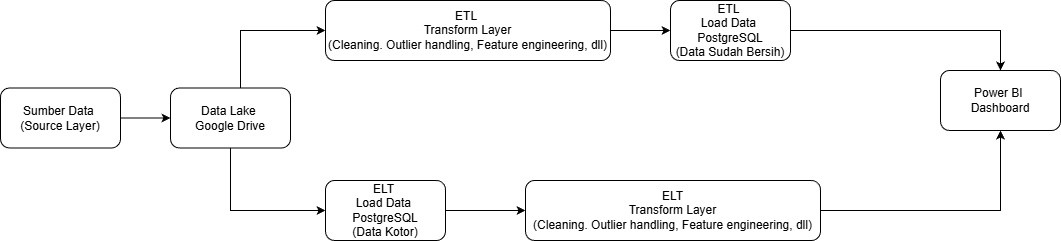

The diagram above was exported from draw.io. Its source (the exported page's mxGraphModel, read from the mxfile embedded in the PNG):
<mxGraphModel dx="1426" dy="811" grid="1" gridSize="10" guides="1" tooltips="1" connect="1" arrows="1" fold="1" page="1" pageScale="1" pageWidth="850" pageHeight="1100" math="0" shadow="0">
  <root>
    <mxCell id="0" />
    <mxCell id="1" parent="0" />
    <mxCell id="_CyNeboJgxpQ0_ta-r9_-2" edge="1" parent="1" source="ydKoTrVUofTa5zaSu4vz-2" style="edgeStyle=orthogonalEdgeStyle;rounded=0;orthogonalLoop=1;jettySize=auto;html=1;" target="_CyNeboJgxpQ0_ta-r9_-1" value="">
      <mxGeometry relative="1" as="geometry" />
    </mxCell>
    <mxCell id="ydKoTrVUofTa5zaSu4vz-2" parent="1" style="rounded=1;whiteSpace=wrap;html=1;" value="Sumber Data&amp;nbsp;&lt;div&gt;(Source Layer)&lt;/div&gt;" vertex="1">
      <mxGeometry height="60" width="120" x="40" y="627.5" as="geometry" />
    </mxCell>
    <mxCell id="_CyNeboJgxpQ0_ta-r9_-8" edge="1" parent="1" source="_CyNeboJgxpQ0_ta-r9_-1" style="edgeStyle=orthogonalEdgeStyle;rounded=0;orthogonalLoop=1;jettySize=auto;html=1;" target="_CyNeboJgxpQ0_ta-r9_-7">
      <mxGeometry relative="1" as="geometry">
        <Array as="points">
          <mxPoint x="270" y="750" />
        </Array>
      </mxGeometry>
    </mxCell>
    <mxCell id="_CyNeboJgxpQ0_ta-r9_-22" edge="1" parent="1" source="_CyNeboJgxpQ0_ta-r9_-1" style="edgeStyle=orthogonalEdgeStyle;rounded=0;orthogonalLoop=1;jettySize=auto;html=1;" target="_CyNeboJgxpQ0_ta-r9_-5">
      <mxGeometry relative="1" as="geometry">
        <Array as="points">
          <mxPoint x="280" y="570" />
        </Array>
      </mxGeometry>
    </mxCell>
    <mxCell id="_CyNeboJgxpQ0_ta-r9_-1" parent="1" style="whiteSpace=wrap;html=1;rounded=1;" value="Data Lake&amp;nbsp;&lt;div&gt;Google Drive&lt;/div&gt;" vertex="1">
      <mxGeometry height="60" width="120" x="210" y="627.5" as="geometry" />
    </mxCell>
    <mxCell id="_CyNeboJgxpQ0_ta-r9_-23" edge="1" parent="1" source="_CyNeboJgxpQ0_ta-r9_-5" style="edgeStyle=orthogonalEdgeStyle;rounded=0;orthogonalLoop=1;jettySize=auto;html=1;" target="_CyNeboJgxpQ0_ta-r9_-9" value="">
      <mxGeometry relative="1" as="geometry" />
    </mxCell>
    <mxCell id="_CyNeboJgxpQ0_ta-r9_-5" parent="1" style="rounded=1;whiteSpace=wrap;html=1;" value="ETL&amp;nbsp;&lt;div&gt;Transform Layer&lt;/div&gt;&lt;div&gt;(Cleaning.&amp;nbsp;Outlier handling,&amp;nbsp;Feature engineering, dll)&lt;/div&gt;" vertex="1">
      <mxGeometry height="60" width="285" x="365" y="540" as="geometry" />
    </mxCell>
    <mxCell id="_CyNeboJgxpQ0_ta-r9_-12" edge="1" parent="1" source="_CyNeboJgxpQ0_ta-r9_-7" style="edgeStyle=orthogonalEdgeStyle;rounded=0;orthogonalLoop=1;jettySize=auto;html=1;" target="_CyNeboJgxpQ0_ta-r9_-11" value="">
      <mxGeometry relative="1" as="geometry" />
    </mxCell>
    <mxCell id="_CyNeboJgxpQ0_ta-r9_-7" parent="1" style="rounded=1;whiteSpace=wrap;html=1;" value="ELT&amp;nbsp;&lt;div&gt;&lt;div&gt;Load&amp;nbsp;&lt;span style=&quot;background-color: transparent; color: light-dark(rgb(0, 0, 0), rgb(255, 255, 255));&quot;&gt;Data&amp;nbsp;&lt;/span&gt;&lt;/div&gt;&lt;div&gt;PostgreSQL&lt;/div&gt;&lt;/div&gt;&lt;div&gt;(Data Kotor)&lt;/div&gt;" vertex="1">
      <mxGeometry height="60" width="120" x="365" y="720" as="geometry" />
    </mxCell>
    <mxCell id="_CyNeboJgxpQ0_ta-r9_-24" edge="1" parent="1" source="_CyNeboJgxpQ0_ta-r9_-9" style="edgeStyle=orthogonalEdgeStyle;rounded=0;orthogonalLoop=1;jettySize=auto;html=1;entryX=0.5;entryY=0;entryDx=0;entryDy=0;" target="_CyNeboJgxpQ0_ta-r9_-18">
      <mxGeometry relative="1" as="geometry" />
    </mxCell>
    <mxCell id="_CyNeboJgxpQ0_ta-r9_-9" parent="1" style="whiteSpace=wrap;html=1;rounded=1;" value="ETL&amp;nbsp;&lt;div&gt;Load&amp;nbsp;&lt;span style=&quot;background-color: transparent; color: light-dark(rgb(0, 0, 0), rgb(255, 255, 255));&quot;&gt;Data&amp;nbsp;&lt;/span&gt;&lt;/div&gt;&lt;div&gt;PostgreSQL&lt;/div&gt;&lt;div&gt;(Data Sudah Bersih)&lt;/div&gt;" vertex="1">
      <mxGeometry height="60" width="120" x="710" y="540" as="geometry" />
    </mxCell>
    <mxCell id="_CyNeboJgxpQ0_ta-r9_-25" edge="1" parent="1" source="_CyNeboJgxpQ0_ta-r9_-11" style="edgeStyle=orthogonalEdgeStyle;rounded=0;orthogonalLoop=1;jettySize=auto;html=1;entryX=0.5;entryY=1;entryDx=0;entryDy=0;" target="_CyNeboJgxpQ0_ta-r9_-18">
      <mxGeometry relative="1" as="geometry" />
    </mxCell>
    <mxCell id="_CyNeboJgxpQ0_ta-r9_-11" parent="1" style="whiteSpace=wrap;html=1;rounded=1;" value="&lt;div&gt;ELT&lt;/div&gt;&lt;div&gt;Transform Layer&lt;/div&gt;&lt;div&gt;(Cleaning.&amp;nbsp;Outlier handling,&amp;nbsp;Feature engineering, dll)&lt;/div&gt;" vertex="1">
      <mxGeometry height="60" width="295" x="565" y="720" as="geometry" />
    </mxCell>
    <mxCell id="_CyNeboJgxpQ0_ta-r9_-18" parent="1" style="whiteSpace=wrap;html=1;rounded=1;" value="Power BI&amp;nbsp;&lt;div&gt;Dashboard&lt;/div&gt;" vertex="1">
      <mxGeometry height="60" width="120" x="980" y="610" as="geometry" />
    </mxCell>
  </root>
</mxGraphModel>